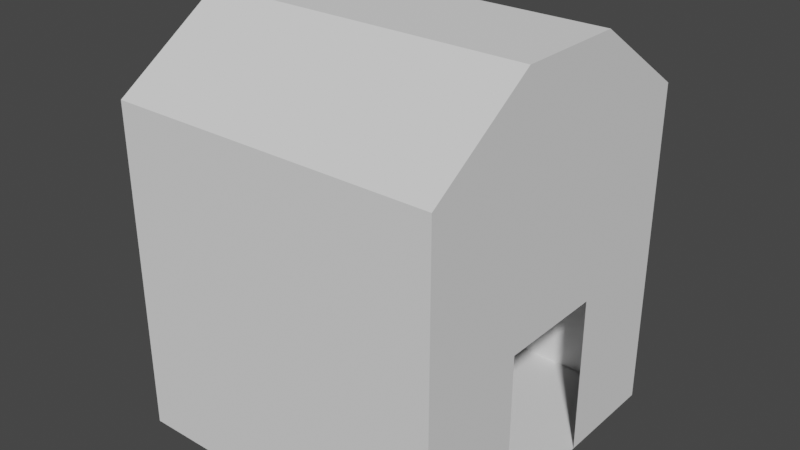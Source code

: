 # Source: scheune.blend  (saved by Blender 3.5.10; exported with 4.5.12 LTS)
import bpy
from mathutils import Matrix  # noqa: F401  (used for matrix-valued properties, if any)

bpy.ops.wm.read_factory_settings(use_empty=True)
scene = bpy.context.scene
scene.name = 'Scene'

# ---- collections
col_collection = bpy.data.collections.new('Collection'); scene.collection.children.link(col_collection)

# ---- world
world_world = bpy.data.worlds.new('World'); scene.world = world_world
world_world.use_nodes = True; world_world.node_tree.nodes.clear()
_N = world_world.node_tree.nodes; _L = world_world.node_tree.links
n0 = _N.new('ShaderNodeOutputWorld'); n0.name = 'World Output'; n0.location = (300, 300)
n1 = _N.new('ShaderNodeBackground'); n1.name = 'Background'; n1.location = (10, 300)
n1.inputs[0].default_value = (0.05088, 0.05088, 0.05088, 1.0)
_L.new(n1.outputs[0], n0.inputs[0])
n0.is_active_output = True
world_world.color = (0.05088, 0.05088, 0.05088)
world_world.use_sun_shadow = False
world_world.sun_shadow_jitter_overblur = 0.0

# ---- meshes
me_cube_001 = bpy.data.meshes.new('Cube.001')
me_cube_001.from_pydata([(-1.0, -1.0, -1.0), (-1.0, -1.0, 1.0), (-1.0, 1.0, -1.0), (-1.0, 1.0, 1.0), (1.0, -1.0, -1.0), (1.0, -1.0, 1.0), (1.0, 1.0, -1.0), (1.0, 1.0, 1.0), (-1.0, 0.3333, -1.0), (-1.0, -0.3333, -1.0), (-1.0, -0.3333, 1.449), (-1.0, 0.3333, 1.449), (1.0, -0.3333, -1.0), (1.0, 0.3333, -1.0), (1.0, 0.3333, 1.449), (1.0, -0.3333, 1.449), (-1.0, -1.0, -0.03057), (-1.0, -1.0, 0.6361), (-1.0, 1.0, 0.6361), (-1.0, 1.0, -0.03057), (1.0, 1.0, 0.6361), (1.0, 1.0, -0.03057), (1.0, -1.0, 0.6361), (1.0, -1.0, -0.03057), (1.0, 0.3333, 0.6361), (1.0, 0.3333, -0.03057), (1.0, -0.3333, 0.6361), (1.0, -0.3333, -0.03057), (-1.0, -0.3333, 0.6361), (-1.0, -0.3333, -0.03057), (-1.0, 0.3333, 0.6361), (-1.0, 0.3333, -0.03057), (-1.0, 0.005248, -1.0), (-1.0, 0.005248, 1.449), (1.0, 0.005248, -1.0), (1.0, 0.005248, 1.449), (-1.0, 0.005248, -0.03057), (-1.0, 0.005248, 0.6361), (1.0, 0.005248, -0.03057), (1.0, 0.005248, 0.6361)], [], [(30, 11, 3, 18), (18, 3, 7, 20), (26, 15, 5, 22), (22, 5, 1, 17), (9, 12, 4, 0), (15, 10, 1, 5), (7, 3, 11, 14), (35, 33, 10, 15), (2, 6, 13, 8), (32, 34, 12, 9), (20, 7, 14, 24), (39, 35, 15, 26), (17, 1, 10, 28), (37, 33, 11, 30), (32, 36, 31, 8), (36, 37, 30, 31), (0, 16, 29, 9), (16, 17, 28, 29), (25, 24, 39, 38), (38, 39, 26, 27), (6, 21, 25, 13), (21, 20, 24, 25), (4, 23, 16, 0), (23, 22, 17, 16), (12, 27, 23, 4), (27, 26, 22, 23), (2, 19, 21, 6), (19, 18, 20, 21), (8, 31, 19, 2), (31, 30, 18, 19), (29, 28, 37, 36), (9, 29, 36, 32), (28, 10, 33, 37), (24, 14, 35, 39), (8, 13, 34, 32), (14, 11, 33, 35)])
_uv = me_cube_001.uv_layers.new(name='UVMap')
_uv.uv.foreach_set('vector', [0.5795, 0.1667, 0.625, 0.1667, 0.625, 0.25, 0.5795, 0.25, 0.5795, 0.25, 0.625, 0.25, 0.625, 0.5, 0.5795, 0.5, 0.5795, 0.6667, 0.625, 0.6667, 0.625, 0.75, 0.5795, 0.75, 0.5795, 0.75, 0.625, 0.75, 0.625, 1.0, 0.5795, 1.0, 0.125, 0.6667, 0.375, 0.6667, 0.375, 0.75, 0.125, 0.75, 0.625, 0.6667, 0.875, 0.6667, 0.875, 0.75, 0.625, 0.75, 0.625, 0.5, 0.875, 0.5, 0.875, 0.5833, 0.625, 0.5833, 0.625, 0.6243, 0.875, 0.6243, 0.875, 0.6667, 0.625, 0.6667, 0.125, 0.5, 0.375, 0.5, 0.375, 0.5833, 0.125, 0.5833, 0.125, 0.6243, 0.375, 0.6243, 0.375, 0.6667, 0.125, 0.6667, 0.5795, 0.5, 0.625, 0.5, 0.625, 0.5833, 0.5795, 0.5833, 0.5795, 0.6243, 0.625, 0.6243, 0.625, 0.6667, 0.5795, 0.6667, 0.5795, 0.0, 0.625, 0.0, 0.625, 0.08333, 0.5795, 0.08333, 0.5795, 0.1257, 0.625, 0.1257, 0.625, 0.1667, 0.5795, 0.1667, 0.375, 0.1257, 0.4962, 0.1257, 0.4962, 0.1667, 0.375, 0.1667, 0.4962, 0.1257, 0.5795, 0.1257, 0.5795, 0.1667, 0.4962, 0.1667, 0.375, 0.0, 0.4962, 0.0, 0.4962, 0.08333, 0.375, 0.08333, 0.4962, 0.0, 0.5795, 0.0, 0.5795, 0.08333, 0.4962, 0.08333, 0.4962, 0.5833, 0.5795, 0.5833, 0.5795, 0.6243, 0.4962, 0.6243, 0.4962, 0.6243, 0.5795, 0.6243, 0.5795, 0.6667, 0.4962, 0.6667, 0.375, 0.5, 0.4962, 0.5, 0.4962, 0.5833, 0.375, 0.5833, 0.4962, 0.5, 0.5795, 0.5, 0.5795, 0.5833, 0.4962, 0.5833, 0.375, 0.75, 0.4962, 0.75, 0.4962, 1.0, 0.375, 1.0, 0.4962, 0.75, 0.5795, 0.75, 0.5795, 1.0, 0.4962, 1.0, 0.375, 0.6667, 0.4962, 0.6667, 0.4962, 0.75, 0.375, 0.75, 0.4962, 0.6667, 0.5795, 0.6667, 0.5795, 0.75, 0.4962, 0.75, 0.375, 0.25, 0.4962, 0.25, 0.4962, 0.5, 0.375, 0.5, 0.4962, 0.25, 0.5795, 0.25, 0.5795, 0.5, 0.4962, 0.5, 0.375, 0.1667, 0.4962, 0.1667, 0.4962, 0.25, 0.375, 0.25, 0.4962, 0.1667, 0.5795, 0.1667, 0.5795, 0.25, 0.4962, 0.25, 0.4962, 0.08333, 0.5795, 0.08333, 0.5795, 0.1257, 0.4962, 0.1257, 0.375, 0.08333, 0.4962, 0.08333, 0.4962, 0.1257, 0.375, 0.1257, 0.5795, 0.08333, 0.625, 0.08333, 0.625, 0.1257, 0.5795, 0.1257, 0.5795, 0.5833, 0.625, 0.5833, 0.625, 0.6243, 0.5795, 0.6243, 0.125, 0.5833, 0.375, 0.5833, 0.375, 0.6243, 0.125, 0.6243, 0.625, 0.5833, 0.875, 0.5833, 0.875, 0.6243, 0.625, 0.6243])
me_cube_001.update()

# ---- objects
ob_cube = bpy.data.objects.new('Cube', me_cube_001)

# ---- transforms, parenting, visibility, modifiers, constraints
ob_cube.location = (0.0, 0.0, 3.424)
ob_cube.scale = (3.243, 3.243, 3.243)

# ---- collection membership
col_collection.objects.link(ob_cube)

# ---- scene / render settings (as saved in the file)
scene.frame_start = 1; scene.frame_end = 250; scene.frame_set(1)
scene.render.engine = 'BLENDER_EEVEE_NEXT'
scene.cycles.sampling_pattern = 'TABULATED_SOBOL'
scene.view_settings.view_transform = 'Filmic'
bpy.context.view_layer.update()

# ---- added for rendering (the .blend has no active camera and no usable light): camera, sun
cam_auto = bpy.data.cameras.new('AutoCamera')
cam_auto.lens = 50.0
cam_auto.sensor_width = 36.0
cam_auto.clip_end = 1000.0
ob_auto_camera = bpy.data.objects.new('AutoCamera', cam_auto)
scene.collection.objects.link(ob_auto_camera)
ob_auto_camera.location = (11.2262, -13.4714, 13.1332)
ob_auto_camera.rotation_euler = (1.09748, -7.21219e-08, 0.694738)
scene.camera = ob_auto_camera
light_auto_sun = bpy.data.lights.new('AutoSun', 'SUN')
light_auto_sun.energy = 3.0
light_auto_sun.angle = 0.0523599
ob_auto_sun = bpy.data.objects.new('AutoSun', light_auto_sun)
scene.collection.objects.link(ob_auto_sun)
ob_auto_sun.rotation_euler = (0.872665, 0.174533, 0.523599)
bpy.context.view_layer.update()
